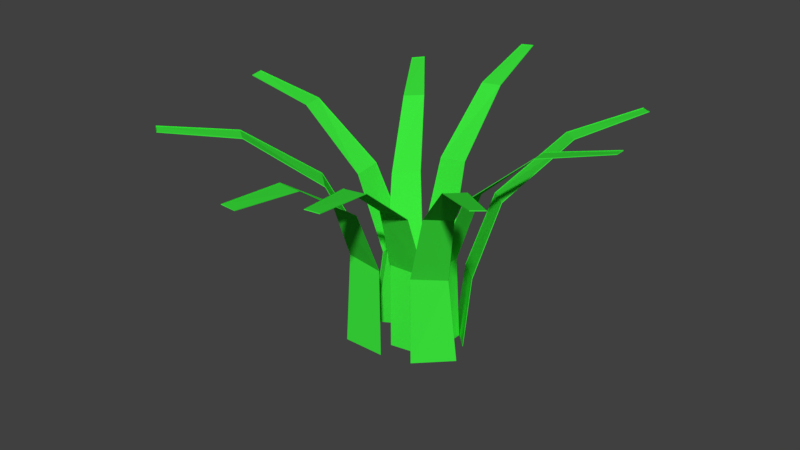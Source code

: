 # Source: grass.blend  (saved by Blender 2.78.0; exported with 4.5.12 LTS)
import bpy
from mathutils import Matrix  # noqa: F401  (used for matrix-valued properties, if any)

bpy.ops.wm.read_factory_settings(use_empty=True)
scene = bpy.context.scene
scene.name = 'Scene'

# ---- collections
col_collection_1 = bpy.data.collections.new('Collection 1'); scene.collection.children.link(col_collection_1)

# ---- materials (node trees are filled in below, after node groups)
mat_material = bpy.data.materials.new('Material')
mat_material.alpha_threshold = 0.0
mat_material.use_transparent_shadow = False
mat_material.diffuse_color = (0.045, 0.8, 0.04608, 1.0)
mat_material.roughness = 0.5

# ---- material node trees

# ---- world
world_world = bpy.data.worlds.new('World'); scene.world = world_world
world_world.color = (0.05088, 0.05088, 0.05088)
world_world.use_sun_shadow = False
world_world.sun_shadow_jitter_overblur = 0.0
world_world.cycles.sampling_method = 'MANUAL'

# ---- meshes
me_plane_009 = bpy.data.meshes.new('Plane.009')
me_plane_009.from_pydata([(-0.3136, -1.031, -0.03127), (2.388, -1.031, -0.03127), (0.2066, 0.5491, -1.204), (1.033, 0.5585, -1.217), (0.2113, 0.5537, -1.203), (-0.289, -1.031, -0.02789), (2.363, -1.032, -0.02789), (1.024, 0.5628, -1.215), (0.2113, 0.5537, -1.203), (-0.289, -1.031, -0.02789), (2.363, -1.032, -0.02789), (1.024, 0.5628, -1.215), (0.2113, 0.5537, -1.203), (-0.289, -1.031, -0.02789), (2.363, -1.032, -0.02789), (1.024, 0.5628, -1.215), (0.433, 0.446, -0.6831), (0.4467, 0.06303, -0.1957), (0.4759, -0.4602, 0.03125), (2.679, -0.435, 0.02316), (2.184, 0.08365, -0.2079), (1.703, 0.4541, -0.7027), (0.4433, 0.4504, -0.6824), (0.4612, 0.06602, -0.1929), (0.4947, -0.458, 0.0343), (2.658, -0.4333, 0.02636), (2.167, 0.08585, -0.2045), (1.691, 0.4583, -0.7016), (0.4433, 0.4504, -0.6824), (0.4612, 0.06602, -0.1929), (0.4947, -0.458, 0.0343), (2.658, -0.4333, 0.02636), (2.167, 0.08585, -0.2045), (1.691, 0.4583, -0.7016), (0.4947, -0.458, 0.0343), (2.658, -0.4333, 0.02636)], [], [(16, 2, 3, 21), (7, 4, 8, 11), (18, 0, 5, 24), (3, 2, 4, 7), (0, 1, 6, 5), (21, 3, 7, 27), (5, 6, 10, 9), (27, 7, 11, 33), (24, 5, 9, 30), (30, 9, 13, 34), (11, 8, 12, 15), (9, 10, 14, 13), (13, 14, 35, 34), (4, 22, 28, 8), (22, 23, 29, 28), (23, 24, 30, 29), (6, 25, 31, 10), (25, 26, 32, 31), (26, 27, 33, 32), (10, 31, 35, 14), (1, 19, 25, 6), (19, 20, 26, 25), (20, 21, 27, 26), (2, 16, 22, 4), (16, 17, 23, 22), (17, 18, 24, 23), (0, 18, 19, 1), (18, 17, 20, 19), (17, 16, 21, 20)])
me_plane_009.materials.append(mat_material)
me_plane_009.use_remesh_preserve_volume = False
me_plane_009.use_remesh_preserve_attributes = False
me_plane_009.use_mirror_vertex_groups = False
me_plane_009.update()
me_plane_008 = bpy.data.meshes.new('Plane.008')
me_plane_008.from_pydata([(-0.3136, -1.031, -0.03127), (2.388, -1.031, -0.03127), (-0.04648, 0.6407, -1.138), (0.7804, 0.6508, -1.15), (-0.04177, 0.6452, -1.137), (-0.289, -1.031, -0.02789), (2.363, -1.032, -0.02789), (0.7709, 0.655, -1.148), (-0.04177, 0.6452, -1.137), (-0.289, -1.031, -0.02789), (2.363, -1.032, -0.02789), (0.7709, 0.655, -1.148), (-0.04177, 0.6452, -1.137), (-0.289, -1.031, -0.02789), (2.363, -1.032, -0.02789), (0.7709, 0.655, -1.148), (0.1632, 0.5055, -0.6248), (0.1607, 0.09312, -0.1621), (0.1816, -0.4431, 0.03203), (2.385, -0.4176, 0.02642), (1.898, 0.1144, -0.1723), (1.434, 0.5148, -0.6434), (0.1738, 0.5098, -0.6239), (0.1754, 0.09591, -0.1592), (0.2006, -0.4412, 0.03521), (2.364, -0.4161, 0.0297), (1.882, 0.1163, -0.1688), (1.422, 0.5189, -0.6422), (0.1738, 0.5098, -0.6239), (0.1754, 0.09591, -0.1592), (0.2006, -0.4412, 0.03521), (2.364, -0.4161, 0.0297), (1.882, 0.1163, -0.1688), (1.422, 0.5189, -0.6422), (0.2006, -0.4412, 0.03521), (2.364, -0.4161, 0.0297)], [], [(16, 2, 3, 21), (7, 4, 8, 11), (18, 0, 5, 24), (3, 2, 4, 7), (0, 1, 6, 5), (21, 3, 7, 27), (5, 6, 10, 9), (27, 7, 11, 33), (24, 5, 9, 30), (30, 9, 13, 34), (11, 8, 12, 15), (9, 10, 14, 13), (13, 14, 35, 34), (4, 22, 28, 8), (22, 23, 29, 28), (23, 24, 30, 29), (6, 25, 31, 10), (25, 26, 32, 31), (26, 27, 33, 32), (10, 31, 35, 14), (1, 19, 25, 6), (19, 20, 26, 25), (20, 21, 27, 26), (2, 16, 22, 4), (16, 17, 23, 22), (17, 18, 24, 23), (0, 18, 19, 1), (18, 17, 20, 19), (17, 16, 21, 20)])
me_plane_008.materials.append(mat_material)
me_plane_008.use_remesh_preserve_volume = False
me_plane_008.use_remesh_preserve_attributes = False
me_plane_008.use_mirror_vertex_groups = False
me_plane_008.update()
me_plane_007 = bpy.data.meshes.new('Plane.007')
me_plane_007.from_pydata([(-0.3136, -1.031, -0.03127), (2.388, -1.031, -0.03127), (-0.2035, 0.6903, -1.167), (0.6239, 0.6999, -1.179), (-0.1985, 0.6948, -1.165), (-0.289, -1.031, -0.02789), (2.363, -1.032, -0.02789), (0.6147, 0.704, -1.177), (-0.1985, 0.6948, -1.165), (-0.289, -1.031, -0.02789), (2.363, -1.032, -0.02789), (0.6147, 0.704, -1.177), (-0.1985, 0.6948, -1.165), (-0.289, -1.031, -0.02789), (2.363, -1.032, -0.02789), (0.6147, 0.704, -1.177), (0.003462, 0.546, -0.6558), (-0.02217, 0.1257, -0.2003), (-0.03689, -0.4139, -0.01548), (2.168, -0.3904, -0.02107), (1.717, 0.1455, -0.2104), (1.275, 0.5544, -0.6744), (0.01448, 0.5502, -0.6548), (-0.007093, 0.1284, -0.1973), (-0.01753, -0.412, -0.01223), (2.148, -0.3889, -0.01772), (1.701, 0.1474, -0.2068), (1.263, 0.5584, -0.6731), (0.01448, 0.5502, -0.6548), (-0.007093, 0.1284, -0.1973), (-0.01753, -0.412, -0.01223), (2.148, -0.3889, -0.01772), (1.701, 0.1474, -0.2068), (1.263, 0.5584, -0.6731), (-0.01753, -0.412, -0.01223), (2.148, -0.3889, -0.01772)], [], [(16, 2, 3, 21), (7, 4, 8, 11), (18, 0, 5, 24), (3, 2, 4, 7), (0, 1, 6, 5), (21, 3, 7, 27), (5, 6, 10, 9), (27, 7, 11, 33), (24, 5, 9, 30), (30, 9, 13, 34), (11, 8, 12, 15), (9, 10, 14, 13), (13, 14, 35, 34), (4, 22, 28, 8), (22, 23, 29, 28), (23, 24, 30, 29), (6, 25, 31, 10), (25, 26, 32, 31), (26, 27, 33, 32), (10, 31, 35, 14), (1, 19, 25, 6), (19, 20, 26, 25), (20, 21, 27, 26), (2, 16, 22, 4), (16, 17, 23, 22), (17, 18, 24, 23), (0, 18, 19, 1), (18, 17, 20, 19), (17, 16, 21, 20)])
me_plane_007.materials.append(mat_material)
me_plane_007.use_remesh_preserve_volume = False
me_plane_007.use_remesh_preserve_attributes = False
me_plane_007.use_mirror_vertex_groups = False
me_plane_007.update()
me_plane_006 = bpy.data.meshes.new('Plane.006')
me_plane_006.from_pydata([(-0.3136, -1.031, -0.03127), (2.388, -1.031, -0.03127), (-0.2721, 0.5611, -1.232), (0.5553, 0.5707, -1.244), (-0.2671, 0.5656, -1.23), (-0.289, -1.031, -0.02789), (2.363, -1.032, -0.02789), (0.5461, 0.5749, -1.242), (-0.2671, 0.5656, -1.23), (-0.289, -1.031, -0.02789), (2.363, -1.032, -0.02789), (0.5461, 0.5749, -1.242), (-0.2671, 0.5656, -1.23), (-0.289, -1.031, -0.02789), (2.363, -1.032, -0.02789), (0.5461, 0.5749, -1.242), (-0.06513, 0.4169, -0.7208), (-0.09076, -0.003465, -0.2653), (-0.1055, -0.543, -0.0805), (2.1, -0.5195, -0.08609), (1.648, 0.01634, -0.2754), (1.206, 0.4253, -0.7395), (-0.05406, 0.4212, -0.7197), (-0.07563, -0.0006641, -0.2622), (-0.08607, -0.5411, -0.0772), (2.079, -0.5179, -0.08269), (1.632, 0.01833, -0.2718), (1.194, 0.4294, -0.7381), (-0.05406, 0.4212, -0.7197), (-0.07563, -0.0006641, -0.2622), (-0.08607, -0.5411, -0.0772), (2.079, -0.5179, -0.08269), (1.632, 0.01833, -0.2718), (1.194, 0.4294, -0.7381), (-0.08607, -0.5411, -0.0772), (2.079, -0.5179, -0.08269)], [], [(16, 2, 3, 21), (7, 4, 8, 11), (18, 0, 5, 24), (3, 2, 4, 7), (0, 1, 6, 5), (21, 3, 7, 27), (5, 6, 10, 9), (27, 7, 11, 33), (24, 5, 9, 30), (30, 9, 13, 34), (11, 8, 12, 15), (9, 10, 14, 13), (13, 14, 35, 34), (4, 22, 28, 8), (22, 23, 29, 28), (23, 24, 30, 29), (6, 25, 31, 10), (25, 26, 32, 31), (26, 27, 33, 32), (10, 31, 35, 14), (1, 19, 25, 6), (19, 20, 26, 25), (20, 21, 27, 26), (2, 16, 22, 4), (16, 17, 23, 22), (17, 18, 24, 23), (0, 18, 19, 1), (18, 17, 20, 19), (17, 16, 21, 20)])
me_plane_006.materials.append(mat_material)
me_plane_006.use_remesh_preserve_volume = False
me_plane_006.use_remesh_preserve_attributes = False
me_plane_006.use_mirror_vertex_groups = False
me_plane_006.update()
me_plane_005 = bpy.data.meshes.new('Plane.005')
me_plane_005.from_pydata([(-0.3136, -1.031, -0.03127), (2.388, -1.031, -0.03127), (-0.5433, 0.538, -1.255), (0.2778, 0.5527, -1.268), (-0.5411, 0.5426, -1.255), (-0.289, -1.031, -0.02789), (2.363, -1.032, -0.02789), (0.2659, 0.5569, -1.266), (-0.5411, 0.5426, -1.255), (-0.289, -1.031, -0.02789), (2.363, -1.032, -0.02789), (0.2659, 0.5569, -1.266), (-0.5411, 0.5426, -1.255), (-0.289, -1.031, -0.02789), (2.363, -1.032, -0.02789), (0.2659, 0.5569, -1.266), (-0.3122, 0.4577, -0.7307), (-0.1413, 0.09544, -0.2281), (0.1446, -0.417, 0.02003), (2.331, -0.3769, 0.01304), (1.583, 0.1277, -0.2394), (0.9532, 0.4739, -0.7494), (-0.3036, 0.4621, -0.7301), (-0.1281, 0.09861, -0.2254), (0.1623, -0.4147, 0.02301), (2.309, -0.3752, 0.01616), (1.565, 0.1299, -0.2361), (0.9386, 0.4779, -0.7486), (-0.3036, 0.4621, -0.7301), (-0.1281, 0.09861, -0.2254), (0.1623, -0.4147, 0.02301), (2.309, -0.3752, 0.01616), (1.565, 0.1299, -0.2361), (0.9386, 0.4779, -0.7486), (0.1623, -0.4147, 0.02301), (2.309, -0.3752, 0.01616)], [], [(16, 2, 3, 21), (7, 4, 8, 11), (18, 0, 5, 24), (3, 2, 4, 7), (0, 1, 6, 5), (21, 3, 7, 27), (5, 6, 10, 9), (27, 7, 11, 33), (24, 5, 9, 30), (30, 9, 13, 34), (11, 8, 12, 15), (9, 10, 14, 13), (13, 14, 35, 34), (4, 22, 28, 8), (22, 23, 29, 28), (23, 24, 30, 29), (6, 25, 31, 10), (25, 26, 32, 31), (26, 27, 33, 32), (10, 31, 35, 14), (1, 19, 25, 6), (19, 20, 26, 25), (20, 21, 27, 26), (2, 16, 22, 4), (16, 17, 23, 22), (17, 18, 24, 23), (0, 18, 19, 1), (18, 17, 20, 19), (17, 16, 21, 20)])
me_plane_005.materials.append(mat_material)
me_plane_005.use_remesh_preserve_volume = False
me_plane_005.use_remesh_preserve_attributes = False
me_plane_005.use_mirror_vertex_groups = False
me_plane_005.update()
me_plane_004 = bpy.data.meshes.new('Plane.004')
me_plane_004.from_pydata([(-0.3136, -1.031, -0.03127), (2.388, -1.031, -0.03127), (0.01218, 0.5607, -1.357), (0.8393, 0.5656, -1.372), (0.0186, 0.5653, -1.356), (-0.289, -1.031, -0.02789), (2.363, -1.032, -0.02789), (0.8316, 0.57, -1.37), (0.0186, 0.5653, -1.356), (-0.289, -1.031, -0.02789), (2.363, -1.032, -0.02789), (0.8316, 0.57, -1.37), (0.0186, 0.5653, -1.356), (-0.289, -1.031, -0.02789), (2.363, -1.032, -0.02789), (0.8316, 0.57, -1.37), (0.2731, 0.4853, -0.8318), (0.2198, 0.1299, -0.324), (0.09789, -0.3798, -0.06845), (2.307, -0.3653, -0.08127), (1.961, 0.1418, -0.3399), (1.542, 0.4865, -0.8537), (0.2854, 0.4896, -0.8313), (0.2361, 0.1329, -0.3214), (0.1183, -0.3776, -0.06552), (2.287, -0.3634, -0.07806), (1.946, 0.1442, -0.3365), (1.532, 0.4907, -0.8529), (0.2854, 0.4896, -0.8313), (0.2361, 0.1329, -0.3214), (0.1183, -0.3776, -0.06552), (2.287, -0.3634, -0.07806), (1.946, 0.1442, -0.3365), (1.532, 0.4907, -0.8529), (0.1183, -0.3776, -0.06552), (2.287, -0.3634, -0.07806)], [], [(16, 2, 3, 21), (7, 4, 8, 11), (18, 0, 5, 24), (3, 2, 4, 7), (0, 1, 6, 5), (21, 3, 7, 27), (5, 6, 10, 9), (27, 7, 11, 33), (24, 5, 9, 30), (30, 9, 13, 34), (11, 8, 12, 15), (9, 10, 14, 13), (13, 14, 35, 34), (4, 22, 28, 8), (22, 23, 29, 28), (23, 24, 30, 29), (6, 25, 31, 10), (25, 26, 32, 31), (26, 27, 33, 32), (10, 31, 35, 14), (1, 19, 25, 6), (19, 20, 26, 25), (20, 21, 27, 26), (2, 16, 22, 4), (16, 17, 23, 22), (17, 18, 24, 23), (0, 18, 19, 1), (18, 17, 20, 19), (17, 16, 21, 20)])
me_plane_004.materials.append(mat_material)
me_plane_004.use_remesh_preserve_volume = False
me_plane_004.use_remesh_preserve_attributes = False
me_plane_004.use_mirror_vertex_groups = False
me_plane_004.update()
me_plane_002 = bpy.data.meshes.new('Plane.002')
me_plane_002.from_pydata([(-0.3136, -1.031, -0.03127), (2.388, -1.031, -0.03127), (0.2455, 0.5295, -1.218), (1.076, 0.5377, -1.228), (0.2505, 0.5341, -1.217), (-0.289, -1.031, -0.02789), (2.363, -1.032, -0.02789), (1.066, 0.542, -1.227), (0.2505, 0.5341, -1.217), (-0.289, -1.031, -0.02789), (2.363, -1.032, -0.02789), (1.066, 0.542, -1.227), (0.2505, 0.5341, -1.217), (-0.289, -1.031, -0.02789), (2.363, -1.032, -0.02789), (1.066, 0.542, -1.227), (0.332, 0.4289, -0.6962), (0.1853, 0.04855, -0.207), (0.1042, -0.4734, 0.02255), (2.311, -0.4513, 0.02149), (1.927, 0.06679, -0.2137), (1.607, 0.4352, -0.7117), (0.3427, 0.4333, -0.6955), (0.1997, 0.05155, -0.2042), (0.1228, -0.4713, 0.02566), (2.29, -0.4495, 0.02462), (1.91, 0.06904, -0.2103), (1.595, 0.4393, -0.7108), (0.3427, 0.4333, -0.6955), (0.1997, 0.05155, -0.2042), (0.1228, -0.4713, 0.02566), (2.29, -0.4495, 0.02462), (1.91, 0.06904, -0.2103), (1.595, 0.4393, -0.7108), (0.1228, -0.4713, 0.02566), (2.29, -0.4495, 0.02462)], [], [(16, 2, 3, 21), (7, 4, 8, 11), (18, 0, 5, 24), (3, 2, 4, 7), (0, 1, 6, 5), (21, 3, 7, 27), (5, 6, 10, 9), (27, 7, 11, 33), (24, 5, 9, 30), (30, 9, 13, 34), (11, 8, 12, 15), (9, 10, 14, 13), (13, 14, 35, 34), (4, 22, 28, 8), (22, 23, 29, 28), (23, 24, 30, 29), (6, 25, 31, 10), (25, 26, 32, 31), (26, 27, 33, 32), (10, 31, 35, 14), (1, 19, 25, 6), (19, 20, 26, 25), (20, 21, 27, 26), (2, 16, 22, 4), (16, 17, 23, 22), (17, 18, 24, 23), (0, 18, 19, 1), (18, 17, 20, 19), (17, 16, 21, 20)])
me_plane_002.materials.append(mat_material)
me_plane_002.use_remesh_preserve_volume = False
me_plane_002.use_remesh_preserve_attributes = False
me_plane_002.use_mirror_vertex_groups = False
me_plane_002.update()
me_plane_001 = bpy.data.meshes.new('Plane.001')
me_plane_001.from_pydata([(-0.3136, -1.031, -0.03127), (2.388, -1.031, -0.03127), (0.2066, 0.5491, -1.204), (1.033, 0.5585, -1.217), (0.2113, 0.5537, -1.203), (-0.289, -1.031, -0.02789), (2.363, -1.032, -0.02789), (1.024, 0.5628, -1.215), (0.2113, 0.5537, -1.203), (-0.289, -1.031, -0.02789), (2.363, -1.032, -0.02789), (1.024, 0.5628, -1.215), (0.2113, 0.5537, -1.203), (-0.289, -1.031, -0.02789), (2.363, -1.032, -0.02789), (1.024, 0.5628, -1.215), (0.433, 0.446, -0.6831), (0.4467, 0.06303, -0.1957), (0.4759, -0.4602, 0.03125), (2.679, -0.435, 0.02316), (2.184, 0.08365, -0.2079), (1.703, 0.4541, -0.7027), (0.4433, 0.4504, -0.6824), (0.4612, 0.06602, -0.1929), (0.4947, -0.458, 0.0343), (2.658, -0.4333, 0.02636), (2.167, 0.08585, -0.2045), (1.691, 0.4583, -0.7016), (0.4433, 0.4504, -0.6824), (0.4612, 0.06602, -0.1929), (0.4947, -0.458, 0.0343), (2.658, -0.4333, 0.02636), (2.167, 0.08585, -0.2045), (1.691, 0.4583, -0.7016), (0.4947, -0.458, 0.0343), (2.658, -0.4333, 0.02636)], [], [(16, 2, 3, 21), (7, 4, 8, 11), (18, 0, 5, 24), (3, 2, 4, 7), (0, 1, 6, 5), (21, 3, 7, 27), (5, 6, 10, 9), (27, 7, 11, 33), (24, 5, 9, 30), (30, 9, 13, 34), (11, 8, 12, 15), (9, 10, 14, 13), (13, 14, 35, 34), (4, 22, 28, 8), (22, 23, 29, 28), (23, 24, 30, 29), (6, 25, 31, 10), (25, 26, 32, 31), (26, 27, 33, 32), (10, 31, 35, 14), (1, 19, 25, 6), (19, 20, 26, 25), (20, 21, 27, 26), (2, 16, 22, 4), (16, 17, 23, 22), (17, 18, 24, 23), (0, 18, 19, 1), (18, 17, 20, 19), (17, 16, 21, 20)])
me_plane_001.materials.append(mat_material)
me_plane_001.use_remesh_preserve_volume = False
me_plane_001.use_remesh_preserve_attributes = False
me_plane_001.use_mirror_vertex_groups = False
me_plane_001.update()
me_plane = bpy.data.meshes.new('Plane')
me_plane.from_pydata([(-0.3136, -1.031, -0.03127), (2.388, -1.031, -0.03127), (-0.2035, 0.6903, -1.167), (0.6239, 0.6999, -1.179), (-0.1985, 0.6948, -1.165), (-0.289, -1.031, -0.02789), (2.363, -1.032, -0.02789), (0.6147, 0.704, -1.177), (-0.1985, 0.6948, -1.165), (-0.289, -1.031, -0.02789), (2.363, -1.032, -0.02789), (0.6147, 0.704, -1.177), (-0.1985, 0.6948, -1.165), (-0.289, -1.031, -0.02789), (2.363, -1.032, -0.02789), (0.6147, 0.704, -1.177), (0.003462, 0.546, -0.6558), (-0.02217, 0.1257, -0.2003), (-0.03689, -0.4139, -0.01548), (2.168, -0.3904, -0.02107), (1.717, 0.1455, -0.2104), (1.275, 0.5544, -0.6744), (0.01448, 0.5502, -0.6548), (-0.007093, 0.1284, -0.1973), (-0.01753, -0.412, -0.01223), (2.148, -0.3889, -0.01772), (1.701, 0.1474, -0.2068), (1.263, 0.5584, -0.6731), (0.01448, 0.5502, -0.6548), (-0.007093, 0.1284, -0.1973), (-0.01753, -0.412, -0.01223), (2.148, -0.3889, -0.01772), (1.701, 0.1474, -0.2068), (1.263, 0.5584, -0.6731), (-0.01753, -0.412, -0.01223), (2.148, -0.3889, -0.01772)], [], [(16, 2, 3, 21), (7, 4, 8, 11), (18, 0, 5, 24), (3, 2, 4, 7), (0, 1, 6, 5), (21, 3, 7, 27), (5, 6, 10, 9), (27, 7, 11, 33), (24, 5, 9, 30), (30, 9, 13, 34), (11, 8, 12, 15), (9, 10, 14, 13), (13, 14, 35, 34), (4, 22, 28, 8), (22, 23, 29, 28), (23, 24, 30, 29), (6, 25, 31, 10), (25, 26, 32, 31), (26, 27, 33, 32), (10, 31, 35, 14), (1, 19, 25, 6), (19, 20, 26, 25), (20, 21, 27, 26), (2, 16, 22, 4), (16, 17, 23, 22), (17, 18, 24, 23), (0, 18, 19, 1), (18, 17, 20, 19), (17, 16, 21, 20)])
me_plane.materials.append(mat_material)
me_plane.use_remesh_preserve_volume = False
me_plane.use_remesh_preserve_attributes = False
me_plane.use_mirror_vertex_groups = False
me_plane.update()

# ---- objects
ob_plane_008 = bpy.data.objects.new('Plane.008', me_plane_009)
ob_plane_007 = bpy.data.objects.new('Plane.007', me_plane_008)
ob_plane_006 = bpy.data.objects.new('Plane.006', me_plane_007)
ob_plane_005 = bpy.data.objects.new('Plane.005', me_plane_006)
ob_plane_004 = bpy.data.objects.new('Plane.004', me_plane_005)
ob_plane_003 = bpy.data.objects.new('Plane.003', me_plane_004)
ob_plane_002 = bpy.data.objects.new('Plane.002', me_plane_002)
ob_plane_001 = bpy.data.objects.new('Plane.001', me_plane_001)
ob_plane = bpy.data.objects.new('Plane', me_plane)

# ---- transforms, parenting, visibility, modifiers, constraints
ob_plane_008.location = (0.3074, -0.3531, 1.051)
ob_plane_008.rotation_euler = (1.571, 0.0, 3.316)
ob_plane_008.scale = (0.1143, 1.0, 1.0)
ob_plane_008.lineart.crease_threshold = 0.0
_m = ob_plane_008.modifiers.new('Triangulate', 'TRIANGULATE')
_m = ob_plane_008.modifiers.new('Array', 'ARRAY')
_m.fit_type = 'FIT_CURVE'
_m.constant_offset_displace = (0.0, 0.0, 0.0)
ob_plane_007.location = (0.4796, -0.3263, 1.071)
ob_plane_007.rotation_euler = (1.571, -0.0, 3.927)
ob_plane_007.scale = (0.1143, 1.0, 1.0)
ob_plane_007.lineart.crease_threshold = 0.0
_m = ob_plane_007.modifiers.new('Triangulate', 'TRIANGULATE')
_m = ob_plane_007.modifiers.new('Array', 'ARRAY')
_m.fit_type = 'FIT_CURVE'
_m.constant_offset_displace = (0.0, 0.0, 0.0)
ob_plane_006.location = (0.2993, -0.06675, 1.051)
ob_plane_006.rotation_euler = (1.571, -0.0, 4.712)
ob_plane_006.scale = (0.1143, 1.0, 1.0)
ob_plane_006.lineart.crease_threshold = 0.0
_m = ob_plane_006.modifiers.new('Triangulate', 'TRIANGULATE')
_m = ob_plane_006.modifiers.new('Array', 'ARRAY')
_m.fit_type = 'FIT_CURVE'
_m.constant_offset_displace = (0.0, 0.0, 0.0)
ob_plane_005.location = (0.2205, 0.04377, 1.051)
ob_plane_005.rotation_euler = (1.571, -0.0, 5.498)
ob_plane_005.scale = (0.1143, 1.0, 1.0)
ob_plane_005.lineart.crease_threshold = 0.0
_m = ob_plane_005.modifiers.new('Triangulate', 'TRIANGULATE')
_m = ob_plane_005.modifiers.new('Array', 'ARRAY')
_m.fit_type = 'FIT_CURVE'
_m.constant_offset_displace = (0.0, 0.0, 0.0)
ob_plane_004.location = (0.03492, -0.5395, 1.051)
ob_plane_004.rotation_euler = (1.571, -0.0, 3.142)
ob_plane_004.scale = (0.1143, 1.0, 1.0)
ob_plane_004.lineart.crease_threshold = 0.0
_m = ob_plane_004.modifiers.new('Triangulate', 'TRIANGULATE')
_m = ob_plane_004.modifiers.new('Array', 'ARRAY')
_m.fit_type = 'FIT_CURVE'
_m.constant_offset_displace = (0.0, 0.0, 0.0)
ob_plane_003.location = (-0.06614, -0.4504, 1.068)
ob_plane_003.rotation_euler = (1.571, -0.0, 2.356)
ob_plane_003.scale = (0.1143, 1.0, 1.0)
ob_plane_003.lineart.crease_threshold = 0.0
_m = ob_plane_003.modifiers.new('Triangulate', 'TRIANGULATE')
_m = ob_plane_003.modifiers.new('Array', 'ARRAY')
_m.fit_type = 'FIT_CURVE'
_m.constant_offset_displace = (0.0, 0.0, 0.0)
ob_plane_002.location = (-0.2255, -0.2335, 1.051)
ob_plane_002.rotation_euler = (1.571, -0.0, 1.571)
ob_plane_002.scale = (0.1143, 1.0, 1.0)
ob_plane_002.lineart.crease_threshold = 0.0
_m = ob_plane_002.modifiers.new('Triangulate', 'TRIANGULATE')
_m = ob_plane_002.modifiers.new('Array', 'ARRAY')
_m.fit_type = 'FIT_CURVE'
_m.constant_offset_displace = (0.0, 0.0, 0.0)
ob_plane_001.location = (-0.1904, -0.2716, 1.051)
ob_plane_001.rotation_euler = (1.571, -0.0, 0.5236)
ob_plane_001.scale = (0.1143, 1.0, 1.0)
ob_plane_001.lineart.crease_threshold = 0.0
_m = ob_plane_001.modifiers.new('Triangulate', 'TRIANGULATE')
_m = ob_plane_001.modifiers.new('Array', 'ARRAY')
_m.fit_type = 'FIT_CURVE'
_m.constant_offset_displace = (0.0, 0.0, 0.0)
ob_plane.location = (-0.06216, 0.03678, 1.051)
ob_plane.rotation_euler = (1.571, -0.0, 0.0)
ob_plane.scale = (0.1143, 1.0, 1.0)
ob_plane.lineart.crease_threshold = 0.0
_m = ob_plane.modifiers.new('Triangulate', 'TRIANGULATE')
_m = ob_plane.modifiers.new('Array', 'ARRAY')
_m.fit_type = 'FIT_CURVE'
_m.constant_offset_displace = (0.0, 0.0, 0.0)

# ---- collection membership
col_collection_1.objects.link(ob_plane_008)
col_collection_1.objects.link(ob_plane_007)
col_collection_1.objects.link(ob_plane_006)
col_collection_1.objects.link(ob_plane_005)
col_collection_1.objects.link(ob_plane_004)
col_collection_1.objects.link(ob_plane_003)
col_collection_1.objects.link(ob_plane_002)
col_collection_1.objects.link(ob_plane_001)
col_collection_1.objects.link(ob_plane)

# ---- scene / render settings (as saved in the file)
scene.frame_start = 1; scene.frame_end = 250; scene.frame_set(41)
scene.render.engine = 'BLENDER_EEVEE_NEXT'
scene.render.resolution_percentage = 50
scene.render.dither_intensity = 0.0
scene.cycles.use_denoising = False
scene.cycles.samples = 128
scene.cycles.sampling_pattern = 'TABULATED_SOBOL'
scene.cycles.light_sampling_threshold = 0.0
scene.cycles.use_adaptive_sampling = False
scene.cycles.use_light_tree = False
scene.cycles.blur_glossy = 0.0
scene.cycles.sample_clamp_indirect = 0.0
scene.view_settings.view_transform = 'Standard'
bpy.context.view_layer.update()

# ---- added for rendering (the .blend has no active camera and no usable light): camera, sun
cam_auto = bpy.data.cameras.new('AutoCamera')
cam_auto.lens = 50.0
cam_auto.sensor_width = 36.0
cam_auto.clip_end = 1000.0
ob_auto_camera = bpy.data.objects.new('AutoCamera', cam_auto)
scene.collection.objects.link(ob_auto_camera)
ob_auto_camera.location = (4.22648, -5.35319, 4.25888)
ob_auto_camera.rotation_euler = (1.09748, -7.21219e-08, 0.694738)
scene.camera = ob_auto_camera
light_auto_sun = bpy.data.lights.new('AutoSun', 'SUN')
light_auto_sun.energy = 3.0
light_auto_sun.angle = 0.0523599
ob_auto_sun = bpy.data.objects.new('AutoSun', light_auto_sun)
scene.collection.objects.link(ob_auto_sun)
ob_auto_sun.rotation_euler = (0.872665, 0.174533, 0.523599)
bpy.context.view_layer.update()
